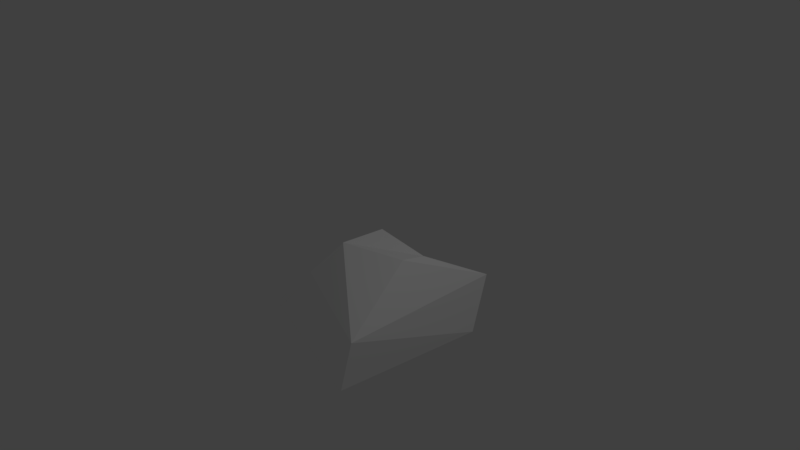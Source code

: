 # Source: snow_2.blend  (saved by Blender 2.78.0; exported with 4.5.12 LTS)
import bpy
from mathutils import Matrix  # noqa: F401  (used for matrix-valued properties, if any)

bpy.ops.wm.read_factory_settings(use_empty=True)
scene = bpy.context.scene
scene.name = 'Scene'

# ---- collections
col_collection_1 = bpy.data.collections.new('Collection 1'); scene.collection.children.link(col_collection_1)

# ---- materials (node trees are filled in below, after node groups)
mat_material = bpy.data.materials.new('Material')
mat_material.alpha_threshold = 0.0
mat_material.use_transparent_shadow = False
mat_material.diffuse_color = (1.0, 1.0, 1.0, 1.0)
mat_material.roughness = 0.5
mat_material.line_color = (0.0, 0.0, 0.0, 1.0)

# ---- material node trees

# ---- world
world_world = bpy.data.worlds.new('World'); scene.world = world_world
world_world.color = (0.05088, 0.05088, 0.05088)
world_world.use_sun_shadow = False
world_world.sun_shadow_jitter_overblur = 0.0
world_world.cycles.sampling_method = 'MANUAL'

# ---- cameras
cam_camera = bpy.data.cameras.new('Camera')
cam_camera.clip_end = 100.0
cam_camera.lens = 35.0
cam_camera.sensor_width = 32.0
cam_camera.sensor_height = 18.0
cam_camera.ortho_scale = 7.314
cam_camera.dof.focus_distance = 0.0
cam_camera.dof.aperture_fstop = 128.0

# ---- lights
light_lamp = bpy.data.lights.new('Lamp', 'POINT')
light_lamp.transmission_factor = 0.0
light_lamp.cutoff_distance = 30.0
light_lamp.energy = 100.0
light_lamp.shadow_buffer_clip_start = 1.001
light_lamp.shadow_soft_size = 0.1
light_lamp.shadow_maximum_resolution = 0.006
light_lamp.use_absolute_resolution = True

# ---- meshes
me_cube = bpy.data.meshes.new('Cube')
me_cube.from_pydata([(1.145, 0.7682, -0.9872), (0.9356, -1.291, -0.9872), (-1.152, -0.6331, -0.9872), (-0.7751, 1.142, -0.9872), (0.756, 0.2361, 0.1753), (0.7983, -0.1613, 0.2856), (-0.05373, -0.3818, 0.2806), (0.04295, 0.1896, 0.3069), (1.079, 1.069, -0.2722), (1.079, -1.233, -0.2722), (-0.5482, -0.5422, -0.2834), (-0.3701, 0.9811, -0.454)], [], [(0, 1, 2, 3), (4, 7, 6, 5), (8, 4, 5, 9), (9, 5, 6, 10), (10, 6, 7, 11), (8, 0, 3, 11), (4, 8, 11, 7), (2, 10, 11, 3), (1, 9, 10, 2), (0, 8, 9, 1)])
_uv = me_cube.uv_layers.new(name='UVMap')
_uv.uv.foreach_set('vector', [0.25, 0.5336, 0.01722, 0.4871, 0.02632, 0.3174, 0.25, 0.2966, 0.3437, 0.3725, 0.349, 0.4226, 0.2695, 0.4446, 0.3188, 0.3749, 0.4021, 0.7011, 0.3705, 0.6367, 0.3727, 0.6135, 0.4289, 0.55, 0.3257, 0.7078, 0.25, 0.697, 0.2702, 0.6277, 0.3144, 0.5552, 0.2601, 0.5135, 0.2695, 0.4446, 0.349, 0.4226, 0.4099, 0.4986, 0.4056, 0.3459, 0.4486, 0.2966, 0.4748, 0.5322, 0.4099, 0.4986, 0.3437, 0.3725, 0.4056, 0.3459, 0.4099, 0.4986, 0.349, 0.4226, 0.25, 0.5322, 0.2601, 0.5135, 0.4099, 0.4986, 0.4748, 0.5322, 0.3705, 0.7, 0.3257, 0.7078, 0.3144, 0.5552, 0.3705, 0.5322, 0.4654, 0.7542, 0.4021, 0.7011, 0.4289, 0.55, 0.4654, 0.5322])
me_cube.materials.append(mat_material)
me_cube.use_remesh_preserve_volume = False
me_cube.use_remesh_preserve_attributes = False
me_cube.use_mirror_vertex_groups = False
me_cube.update()

# ---- objects
ob_cube = bpy.data.objects.new('Cube', me_cube)
ob_lamp = bpy.data.objects.new('Lamp', light_lamp)
ob_camera = bpy.data.objects.new('Camera', cam_camera)

# ---- transforms, parenting, visibility, modifiers, constraints
ob_cube.location = (0.0, 0.0, 0.0)
ob_cube.lock_rotations_4d = False
ob_cube.empty_display_type = 'ARROWS'
ob_cube.lineart.crease_threshold = 0.0
ob_lamp.location = (4.076, 1.005, 5.904)
ob_lamp.rotation_euler = (0.6503, 0.05522, 1.866)
ob_lamp.lock_rotations_4d = False
ob_lamp.empty_display_type = 'ARROWS'
ob_lamp.color = (0.0, 0.0, 0.0, 0.0)
ob_lamp.lineart.crease_threshold = 0.0
ob_camera.location = (7.481, -6.508, 5.344)
ob_camera.rotation_euler = (1.109, 0.0, 0.8149)
ob_camera.lock_rotations_4d = False
ob_camera.empty_display_type = 'ARROWS'
ob_camera.color = (0.0, 0.0, 0.0, 0.0)
ob_camera.display_type = 'WIRE'
ob_camera.lineart.crease_threshold = 0.0

# ---- collection membership
col_collection_1.objects.link(ob_cube)
col_collection_1.objects.link(ob_lamp)
col_collection_1.objects.link(ob_camera)

# ---- scene / render settings (as saved in the file)
scene.camera = ob_camera
scene.frame_start = 1; scene.frame_end = 250; scene.frame_set(1)
scene.render.engine = 'BLENDER_EEVEE_NEXT'
scene.render.resolution_percentage = 50
scene.render.dither_intensity = 0.0
scene.cycles.use_denoising = False
scene.cycles.samples = 128
scene.cycles.sampling_pattern = 'TABULATED_SOBOL'
scene.cycles.light_sampling_threshold = 0.0
scene.cycles.use_adaptive_sampling = False
scene.cycles.use_light_tree = False
scene.cycles.blur_glossy = 0.0
scene.cycles.sample_clamp_indirect = 0.0
scene.view_settings.view_transform = 'Standard'
bpy.context.view_layer.update()
